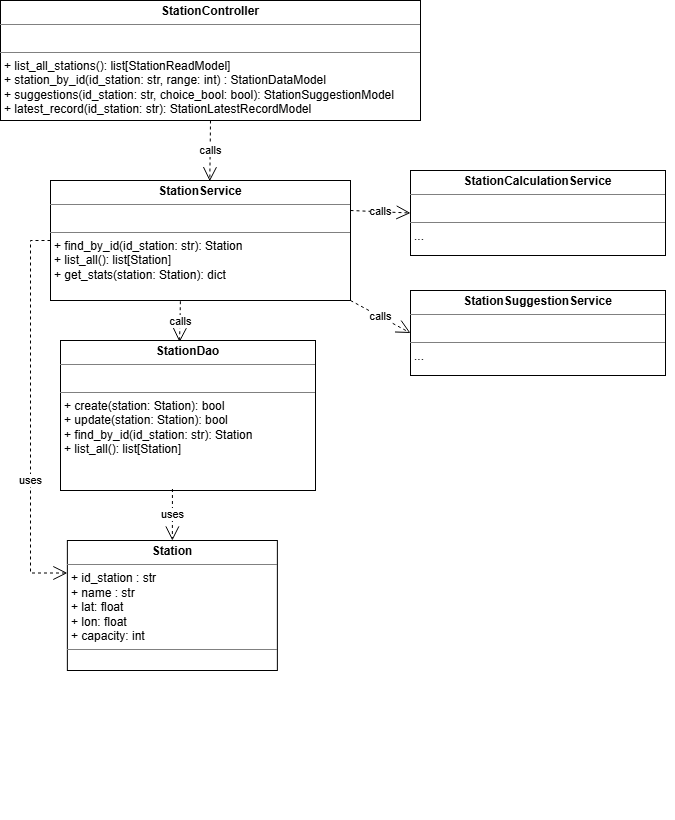

The diagram above was exported from draw.io. Its source (the exported page's mxGraphModel, read from the mxfile embedded in the PNG):
<mxGraphModel dx="1414" dy="783" grid="1" gridSize="10" guides="1" tooltips="1" connect="1" arrows="1" fold="1" page="1" pageScale="1" pageWidth="827" pageHeight="1169" math="0" shadow="0">
  <root>
    <mxCell id="0" />
    <mxCell id="1" parent="0" />
    <mxCell id="kk_36oeB8rZHC2yUcaXV-93" parent="1" style="verticalAlign=top;align=left;overflow=fill;html=1;whiteSpace=wrap;" value="&lt;p style=&quot;margin:0px;margin-top:4px;text-align:center;&quot;&gt;&lt;b&gt;StationController&lt;/b&gt;&lt;/p&gt;&lt;hr size=&quot;1&quot; style=&quot;border-style:solid;&quot;&gt;&lt;p style=&quot;margin:0px;margin-left:4px;&quot;&gt;&lt;br&gt;&lt;/p&gt;&lt;hr size=&quot;1&quot; style=&quot;border-style:solid;&quot;&gt;&lt;p style=&quot;margin:0px;margin-left:4px;&quot;&gt;+ list_all_stations(): list[StationReadModel]&lt;/p&gt;&lt;p style=&quot;margin:0px;margin-left:4px;&quot;&gt;+ station_by_id(id_station: str, range: int) : StationDataModel&lt;/p&gt;&lt;p style=&quot;margin:0px;margin-left:4px;&quot;&gt;+ suggestions(id_station: str, choice_bool: bool): StationSuggestionModel&lt;/p&gt;&lt;p style=&quot;margin:0px;margin-left:4px;&quot;&gt;+ latest_record(id_station: str): StationLatestRecordModel&lt;/p&gt;" vertex="1">
      <mxGeometry height="120" width="420" x="110" y="130" as="geometry" />
    </mxCell>
    <mxCell id="kk_36oeB8rZHC2yUcaXV-94" parent="1" style="verticalAlign=top;align=left;overflow=fill;html=1;whiteSpace=wrap;" value="&lt;p style=&quot;margin:0px;margin-top:4px;text-align:center;&quot;&gt;&lt;b&gt;StationService&lt;/b&gt;&lt;/p&gt;&lt;hr size=&quot;1&quot; style=&quot;border-style:solid;&quot;&gt;&lt;p style=&quot;margin:0px;margin-left:4px;&quot;&gt;&lt;br&gt;&lt;/p&gt;&lt;hr size=&quot;1&quot; style=&quot;border-style:solid;&quot;&gt;&lt;p style=&quot;margin:0px;margin-left:4px;&quot;&gt;+ find_by_id(id_station: str):&amp;nbsp;Station&lt;/p&gt;&lt;p style=&quot;margin:0px;margin-left:4px;&quot;&gt;+ list_all(): list[Station]&lt;/p&gt;&lt;p style=&quot;margin:0px;margin-left:4px;&quot;&gt;+ get_stats(station: Station): dict&lt;/p&gt;" vertex="1">
      <mxGeometry height="120" width="300" x="160" y="310" as="geometry" />
    </mxCell>
    <mxCell id="kk_36oeB8rZHC2yUcaXV-95" parent="1" style="verticalAlign=top;align=left;overflow=fill;html=1;whiteSpace=wrap;" value="&lt;p style=&quot;margin:0px;margin-top:4px;text-align:center;&quot;&gt;&lt;b&gt;StationDao&lt;/b&gt;&lt;/p&gt;&lt;hr size=&quot;1&quot; style=&quot;border-style:solid;&quot;&gt;&lt;p style=&quot;margin:0px;margin-left:4px;&quot;&gt;&lt;br&gt;&lt;/p&gt;&lt;hr size=&quot;1&quot; style=&quot;border-style:solid;&quot;&gt;&lt;p style=&quot;margin:0px;margin-left:4px;&quot;&gt;+ create(station: Station): bool&lt;/p&gt;&lt;p style=&quot;margin:0px;margin-left:4px;&quot;&gt;+ update(station: Station): bool&lt;/p&gt;&lt;p style=&quot;margin:0px;margin-left:4px;&quot;&gt;+ find_by_id(id_station: str):&amp;nbsp;Station&lt;/p&gt;&lt;p style=&quot;margin:0px;margin-left:4px;&quot;&gt;+ list_all(): list[Station]&lt;/p&gt;" vertex="1">
      <mxGeometry height="150" width="255" x="170" y="470" as="geometry" />
    </mxCell>
    <mxCell id="kk_36oeB8rZHC2yUcaXV-96" parent="1" style="verticalAlign=top;align=left;overflow=fill;html=1;whiteSpace=wrap;" value="&lt;p style=&quot;margin:0px;margin-top:4px;text-align:center;&quot;&gt;&lt;b&gt;Station&lt;/b&gt;&lt;/p&gt;&lt;hr size=&quot;1&quot; style=&quot;border-style:solid;&quot;&gt;&lt;p style=&quot;margin:0px;margin-left:4px;&quot;&gt;+ id_station : str&lt;/p&gt;&lt;p style=&quot;margin:0px;margin-left:4px;&quot;&gt;+ name : str&lt;/p&gt;&lt;p style=&quot;margin:0px;margin-left:4px;&quot;&gt;+ lat: float&lt;/p&gt;&lt;p style=&quot;margin:0px;margin-left:4px;&quot;&gt;+ lon: float&lt;/p&gt;&lt;p style=&quot;margin:0px;margin-left:4px;&quot;&gt;+ capacity: int&lt;/p&gt;&lt;hr size=&quot;1&quot; style=&quot;border-style:solid;&quot;&gt;" vertex="1">
      <mxGeometry height="130" width="210" x="176.87" y="670" as="geometry" />
    </mxCell>
    <mxCell id="kk_36oeB8rZHC2yUcaXV-97" edge="1" parent="1" source="kk_36oeB8rZHC2yUcaXV-93" style="endArrow=open;endSize=12;dashed=1;html=1;rounded=0;exitX=0.5;exitY=1;exitDx=0;exitDy=0;entryX=0.531;entryY=0.006;entryDx=0;entryDy=0;entryPerimeter=0;" target="kk_36oeB8rZHC2yUcaXV-94" value="calls">
      <mxGeometry relative="1" width="160" as="geometry">
        <mxPoint x="140" y="340" as="sourcePoint" />
        <mxPoint x="150" y="450" as="targetPoint" />
      </mxGeometry>
    </mxCell>
    <mxCell id="kk_36oeB8rZHC2yUcaXV-98" edge="1" parent="1" source="kk_36oeB8rZHC2yUcaXV-94" style="endArrow=open;endSize=12;dashed=1;html=1;rounded=0;exitX=0.433;exitY=1.006;exitDx=0;exitDy=0;entryX=0.467;entryY=0.011;entryDx=0;entryDy=0;exitPerimeter=0;entryPerimeter=0;" target="kk_36oeB8rZHC2yUcaXV-95" value="calls">
      <mxGeometry relative="1" width="160" as="geometry">
        <mxPoint x="420" y="610" as="sourcePoint" />
        <mxPoint x="430" y="720" as="targetPoint" />
      </mxGeometry>
    </mxCell>
    <mxCell id="kk_36oeB8rZHC2yUcaXV-99" edge="1" parent="1" source="kk_36oeB8rZHC2yUcaXV-95" style="endArrow=open;endSize=12;dashed=1;html=1;rounded=0;exitX=0.439;exitY=0.99;exitDx=0;exitDy=0;entryX=0.5;entryY=0;entryDx=0;entryDy=0;exitPerimeter=0;" target="kk_36oeB8rZHC2yUcaXV-96" value="uses">
      <mxGeometry relative="1" width="160" as="geometry">
        <mxPoint x="470" y="710" as="sourcePoint" />
        <mxPoint x="480" y="820" as="targetPoint" />
      </mxGeometry>
    </mxCell>
    <mxCell id="kk_36oeB8rZHC2yUcaXV-100" edge="1" parent="1" style="edgeStyle=orthogonalEdgeStyle;rounded=0;orthogonalLoop=1;jettySize=auto;html=1;exitX=0.5;exitY=1;exitDx=0;exitDy=0;">
      <mxGeometry relative="1" as="geometry">
        <mxPoint x="515" y="940" as="sourcePoint" />
        <mxPoint x="515" y="940" as="targetPoint" />
      </mxGeometry>
    </mxCell>
    <mxCell id="kk_36oeB8rZHC2yUcaXV-101" edge="1" parent="1" source="kk_36oeB8rZHC2yUcaXV-94" style="endArrow=open;endSize=12;dashed=1;html=1;rounded=0;exitX=0;exitY=0.5;exitDx=0;exitDy=0;entryX=0;entryY=0.25;entryDx=0;entryDy=0;" target="kk_36oeB8rZHC2yUcaXV-96" value="uses">
      <mxGeometry relative="1" width="160" x="0.3355" as="geometry">
        <Array as="points">
          <mxPoint x="140" y="370" />
          <mxPoint x="140" y="702.5" />
        </Array>
        <mxPoint x="42" y="520" as="sourcePoint" />
        <mxPoint x="40" y="960" as="targetPoint" />
      </mxGeometry>
    </mxCell>
    <mxCell id="kk_36oeB8rZHC2yUcaXV-102" edge="1" parent="1" style="edgeStyle=orthogonalEdgeStyle;rounded=0;orthogonalLoop=1;jettySize=auto;html=1;innerLoopWaypoints=1;exitX=0.5;exitY=1;exitDx=0;exitDy=0;">
      <mxGeometry relative="1" as="geometry">
        <mxPoint x="775" y="580" as="sourcePoint" />
        <mxPoint x="775" y="580" as="targetPoint" />
      </mxGeometry>
    </mxCell>
    <mxCell id="kk_36oeB8rZHC2yUcaXV-103" parent="1" style="verticalAlign=top;align=left;overflow=fill;html=1;whiteSpace=wrap;" value="&lt;p style=&quot;margin:0px;margin-top:4px;text-align:center;&quot;&gt;&lt;b&gt;StationCalculationService&lt;/b&gt;&lt;/p&gt;&lt;hr size=&quot;1&quot; style=&quot;border-style:solid;&quot;&gt;&lt;p style=&quot;margin:0px;margin-left:4px;&quot;&gt;&lt;br&gt;&lt;/p&gt;&lt;hr size=&quot;1&quot; style=&quot;border-style:solid;&quot;&gt;&lt;p style=&quot;margin:0px;margin-left:4px;&quot;&gt;...&lt;/p&gt;" vertex="1">
      <mxGeometry height="85" width="255" x="520" y="300" as="geometry" />
    </mxCell>
    <mxCell id="kk_36oeB8rZHC2yUcaXV-104" parent="1" style="verticalAlign=top;align=left;overflow=fill;html=1;whiteSpace=wrap;" value="&lt;p style=&quot;margin:0px;margin-top:4px;text-align:center;&quot;&gt;&lt;b&gt;StationSuggestionService&lt;/b&gt;&lt;/p&gt;&lt;hr size=&quot;1&quot; style=&quot;border-style:solid;&quot;&gt;&lt;p style=&quot;margin:0px;margin-left:4px;&quot;&gt;&lt;br&gt;&lt;/p&gt;&lt;hr size=&quot;1&quot; style=&quot;border-style:solid;&quot;&gt;&lt;p style=&quot;margin:0px;margin-left:4px;&quot;&gt;...&lt;/p&gt;" vertex="1">
      <mxGeometry height="85" width="255" x="520" y="420" as="geometry" />
    </mxCell>
    <mxCell id="kk_36oeB8rZHC2yUcaXV-105" edge="1" parent="1" source="kk_36oeB8rZHC2yUcaXV-94" style="endArrow=open;endSize=12;dashed=1;html=1;rounded=0;exitX=1;exitY=0.25;exitDx=0;exitDy=0;entryX=0;entryY=0.5;entryDx=0;entryDy=0;" target="kk_36oeB8rZHC2yUcaXV-103" value="calls">
      <mxGeometry relative="1" width="160" as="geometry">
        <mxPoint x="421" y="230" as="sourcePoint" />
        <mxPoint x="420" y="331" as="targetPoint" />
      </mxGeometry>
    </mxCell>
    <mxCell id="kk_36oeB8rZHC2yUcaXV-106" edge="1" parent="1" source="kk_36oeB8rZHC2yUcaXV-94" style="endArrow=open;endSize=12;dashed=1;html=1;rounded=0;exitX=1;exitY=1;exitDx=0;exitDy=0;entryX=0;entryY=0.5;entryDx=0;entryDy=0;" target="kk_36oeB8rZHC2yUcaXV-104" value="calls">
      <mxGeometry relative="1" width="160" as="geometry">
        <mxPoint x="461" y="470" as="sourcePoint" />
        <mxPoint x="460" y="571" as="targetPoint" />
      </mxGeometry>
    </mxCell>
  </root>
</mxGraphModel>